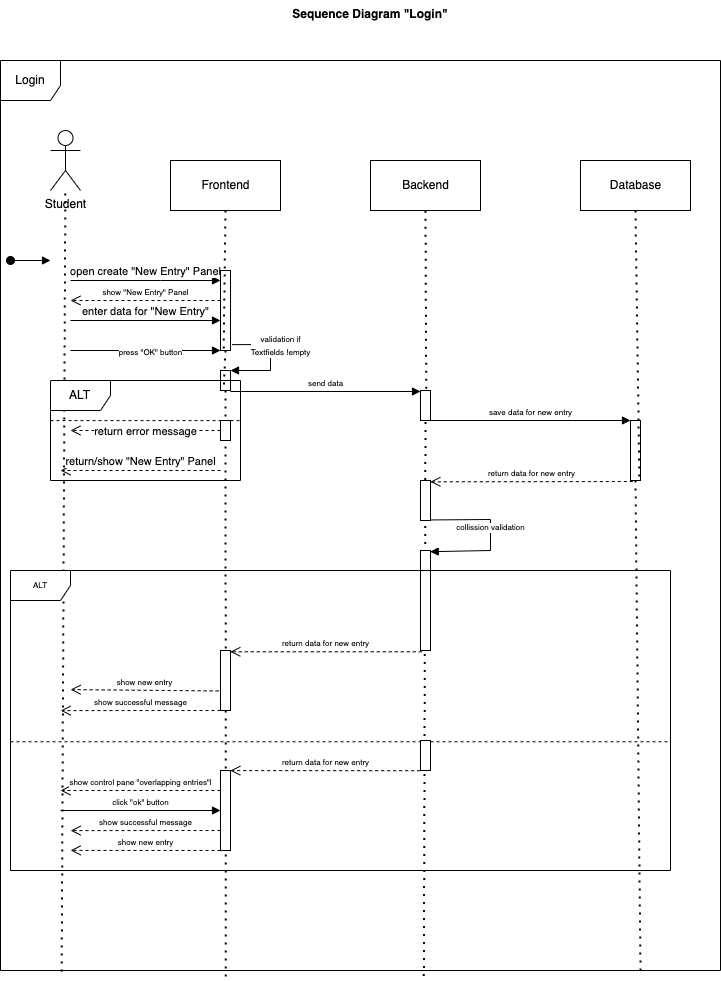

The diagram above was exported from draw.io. Its source (the exported page's mxGraphModel, read from the mxfile embedded in the PNG):
<mxGraphModel dx="908" dy="659" grid="1" gridSize="10" guides="1" tooltips="1" connect="1" arrows="1" fold="1" page="1" pageScale="1" pageWidth="827" pageHeight="1169" math="0" shadow="0">
  <root>
    <mxCell id="0" />
    <mxCell id="1" parent="0" />
    <mxCell id="9R9r5zN7GfGKUoZtjWfx-1" value="Login" style="shape=umlFrame;whiteSpace=wrap;html=1;width=60;height=40;" vertex="1" parent="1">
      <mxGeometry x="30" y="90" width="720" height="910" as="geometry" />
    </mxCell>
    <mxCell id="9R9r5zN7GfGKUoZtjWfx-2" value="Sequence Diagram &quot;Login&quot;" style="text;align=center;fontStyle=1;verticalAlign=middle;spacingLeft=3;spacingRight=3;strokeColor=none;rotatable=0;points=[[0,0.5],[1,0.5]];portConstraint=eastwest;" vertex="1" parent="1">
      <mxGeometry x="360" y="30" width="80" height="26" as="geometry" />
    </mxCell>
    <mxCell id="9R9r5zN7GfGKUoZtjWfx-3" value="Student" style="shape=umlActor;verticalLabelPosition=bottom;verticalAlign=top;html=1;" vertex="1" parent="1">
      <mxGeometry x="80" y="160" width="30" height="60" as="geometry" />
    </mxCell>
    <mxCell id="9R9r5zN7GfGKUoZtjWfx-4" value="Backend" style="html=1;" vertex="1" parent="1">
      <mxGeometry x="400" y="190" width="110" height="50" as="geometry" />
    </mxCell>
    <mxCell id="9R9r5zN7GfGKUoZtjWfx-5" value="Frontend" style="html=1;" vertex="1" parent="1">
      <mxGeometry x="200" y="190" width="110" height="50" as="geometry" />
    </mxCell>
    <mxCell id="9R9r5zN7GfGKUoZtjWfx-6" value="Database" style="html=1;" vertex="1" parent="1">
      <mxGeometry x="610" y="190" width="110" height="50" as="geometry" />
    </mxCell>
    <mxCell id="9R9r5zN7GfGKUoZtjWfx-7" value="" style="endArrow=none;dashed=1;html=1;dashPattern=1 3;strokeWidth=2;rounded=0;exitX=0.085;exitY=1.001;exitDx=0;exitDy=0;exitPerimeter=0;" edge="1" parent="1" source="9R9r5zN7GfGKUoZtjWfx-1" target="9R9r5zN7GfGKUoZtjWfx-3">
      <mxGeometry width="50" height="50" relative="1" as="geometry">
        <mxPoint x="95" y="700" as="sourcePoint" />
        <mxPoint x="95" y="280" as="targetPoint" />
      </mxGeometry>
    </mxCell>
    <mxCell id="9R9r5zN7GfGKUoZtjWfx-8" value="" style="endArrow=none;dashed=1;html=1;dashPattern=1 3;strokeWidth=2;rounded=0;exitX=0.5;exitY=1;exitDx=0;exitDy=0;entryX=0.313;entryY=1.009;entryDx=0;entryDy=0;entryPerimeter=0;startArrow=none;" edge="1" parent="1" source="9R9r5zN7GfGKUoZtjWfx-18" target="9R9r5zN7GfGKUoZtjWfx-1">
      <mxGeometry width="50" height="50" relative="1" as="geometry">
        <mxPoint x="390" y="250" as="sourcePoint" />
        <mxPoint x="440" y="200" as="targetPoint" />
      </mxGeometry>
    </mxCell>
    <mxCell id="9R9r5zN7GfGKUoZtjWfx-9" value="" style="endArrow=none;dashed=1;html=1;dashPattern=1 3;strokeWidth=2;rounded=0;entryX=0.5;entryY=1;entryDx=0;entryDy=0;exitX=0.588;exitY=1.006;exitDx=0;exitDy=0;exitPerimeter=0;startArrow=none;" edge="1" parent="1" source="9R9r5zN7GfGKUoZtjWfx-21" target="9R9r5zN7GfGKUoZtjWfx-4">
      <mxGeometry width="50" height="50" relative="1" as="geometry">
        <mxPoint x="390" y="350" as="sourcePoint" />
        <mxPoint x="440" y="300" as="targetPoint" />
      </mxGeometry>
    </mxCell>
    <mxCell id="9R9r5zN7GfGKUoZtjWfx-10" value="" style="endArrow=none;dashed=1;html=1;dashPattern=1 3;strokeWidth=2;rounded=0;exitX=0.5;exitY=1;exitDx=0;exitDy=0;entryX=0.889;entryY=1.006;entryDx=0;entryDy=0;entryPerimeter=0;startArrow=none;" edge="1" parent="1" source="9R9r5zN7GfGKUoZtjWfx-24" target="9R9r5zN7GfGKUoZtjWfx-1">
      <mxGeometry width="50" height="50" relative="1" as="geometry">
        <mxPoint x="390" y="350" as="sourcePoint" />
        <mxPoint x="440" y="300" as="targetPoint" />
      </mxGeometry>
    </mxCell>
    <mxCell id="9R9r5zN7GfGKUoZtjWfx-11" value="" style="html=1;verticalAlign=bottom;startArrow=oval;startFill=1;endArrow=block;startSize=8;rounded=0;" edge="1" parent="1">
      <mxGeometry width="60" relative="1" as="geometry">
        <mxPoint x="40" y="290" as="sourcePoint" />
        <mxPoint x="80" y="290" as="targetPoint" />
      </mxGeometry>
    </mxCell>
    <mxCell id="9R9r5zN7GfGKUoZtjWfx-12" value="open create &quot;New Entry&quot; Panel" style="html=1;verticalAlign=bottom;endArrow=block;rounded=0;" edge="1" parent="1" target="9R9r5zN7GfGKUoZtjWfx-13">
      <mxGeometry width="80" relative="1" as="geometry">
        <mxPoint x="100" y="310" as="sourcePoint" />
        <mxPoint x="180" y="300" as="targetPoint" />
        <Array as="points">
          <mxPoint x="190" y="310" />
        </Array>
      </mxGeometry>
    </mxCell>
    <mxCell id="9R9r5zN7GfGKUoZtjWfx-13" value="" style="html=1;points=[];perimeter=orthogonalPerimeter;" vertex="1" parent="1">
      <mxGeometry x="250" y="300" width="10" height="80" as="geometry" />
    </mxCell>
    <mxCell id="9R9r5zN7GfGKUoZtjWfx-14" value="" style="endArrow=none;dashed=1;html=1;dashPattern=1 3;strokeWidth=2;rounded=0;exitX=0.5;exitY=1;exitDx=0;exitDy=0;entryX=0.313;entryY=1.009;entryDx=0;entryDy=0;entryPerimeter=0;" edge="1" parent="1" source="9R9r5zN7GfGKUoZtjWfx-5" target="9R9r5zN7GfGKUoZtjWfx-13">
      <mxGeometry width="50" height="50" relative="1" as="geometry">
        <mxPoint x="255" y="240" as="sourcePoint" />
        <mxPoint x="255.36" y="1008.19" as="targetPoint" />
      </mxGeometry>
    </mxCell>
    <mxCell id="9R9r5zN7GfGKUoZtjWfx-15" value="enter data for &quot;New Entry&quot;" style="html=1;verticalAlign=bottom;endArrow=block;rounded=0;" edge="1" parent="1">
      <mxGeometry width="80" relative="1" as="geometry">
        <mxPoint x="100" y="350" as="sourcePoint" />
        <mxPoint x="250" y="350" as="targetPoint" />
      </mxGeometry>
    </mxCell>
    <mxCell id="9R9r5zN7GfGKUoZtjWfx-17" value="&lt;font style=&quot;font-size: 8px&quot;&gt;validation if &lt;br&gt;Textfields !empty&lt;/font&gt;" style="html=1;verticalAlign=bottom;endArrow=block;rounded=0;exitX=1.153;exitY=0.927;exitDx=0;exitDy=0;exitPerimeter=0;" edge="1" parent="1" source="9R9r5zN7GfGKUoZtjWfx-13" target="9R9r5zN7GfGKUoZtjWfx-18">
      <mxGeometry x="0.0428" y="10" width="80" relative="1" as="geometry">
        <mxPoint x="210" y="470" as="sourcePoint" />
        <mxPoint x="290" y="470" as="targetPoint" />
        <Array as="points">
          <mxPoint x="300" y="374" />
          <mxPoint x="300" y="400" />
        </Array>
        <mxPoint as="offset" />
      </mxGeometry>
    </mxCell>
    <mxCell id="9R9r5zN7GfGKUoZtjWfx-18" value="" style="html=1;points=[];perimeter=orthogonalPerimeter;" vertex="1" parent="1">
      <mxGeometry x="250" y="400" width="10" height="20" as="geometry" />
    </mxCell>
    <mxCell id="9R9r5zN7GfGKUoZtjWfx-19" value="" style="endArrow=none;dashed=1;html=1;dashPattern=1 3;strokeWidth=2;rounded=0;exitX=0.5;exitY=1;exitDx=0;exitDy=0;entryX=0.313;entryY=1.009;entryDx=0;entryDy=0;entryPerimeter=0;startArrow=none;" edge="1" parent="1" source="9R9r5zN7GfGKUoZtjWfx-13" target="9R9r5zN7GfGKUoZtjWfx-18">
      <mxGeometry width="50" height="50" relative="1" as="geometry">
        <mxPoint x="255" y="380" as="sourcePoint" />
        <mxPoint x="255.36" y="1008.19" as="targetPoint" />
      </mxGeometry>
    </mxCell>
    <mxCell id="9R9r5zN7GfGKUoZtjWfx-20" value="send data" style="html=1;verticalAlign=bottom;endArrow=block;rounded=0;fontSize=8;exitX=0.995;exitY=1.05;exitDx=0;exitDy=0;exitPerimeter=0;" edge="1" parent="1" source="9R9r5zN7GfGKUoZtjWfx-18" target="9R9r5zN7GfGKUoZtjWfx-21">
      <mxGeometry width="80" relative="1" as="geometry">
        <mxPoint x="350" y="410" as="sourcePoint" />
        <mxPoint x="450" y="421" as="targetPoint" />
      </mxGeometry>
    </mxCell>
    <mxCell id="9R9r5zN7GfGKUoZtjWfx-21" value="" style="html=1;points=[];perimeter=orthogonalPerimeter;fontSize=8;" vertex="1" parent="1">
      <mxGeometry x="450" y="420" width="10" height="30" as="geometry" />
    </mxCell>
    <mxCell id="9R9r5zN7GfGKUoZtjWfx-22" value="" style="endArrow=none;dashed=1;html=1;dashPattern=1 3;strokeWidth=2;rounded=0;entryX=0.5;entryY=1;entryDx=0;entryDy=0;exitX=0.588;exitY=1.006;exitDx=0;exitDy=0;exitPerimeter=0;" edge="1" parent="1" source="9R9r5zN7GfGKUoZtjWfx-1" target="9R9r5zN7GfGKUoZtjWfx-21">
      <mxGeometry width="50" height="50" relative="1" as="geometry">
        <mxPoint x="453.3599999999999" y="1005.46" as="sourcePoint" />
        <mxPoint x="455" y="240" as="targetPoint" />
      </mxGeometry>
    </mxCell>
    <mxCell id="9R9r5zN7GfGKUoZtjWfx-23" value="save data for new entry" style="html=1;verticalAlign=bottom;endArrow=block;rounded=0;fontSize=8;" edge="1" parent="1" target="9R9r5zN7GfGKUoZtjWfx-24">
      <mxGeometry width="80" relative="1" as="geometry">
        <mxPoint x="460" y="450" as="sourcePoint" />
        <mxPoint x="660" y="450" as="targetPoint" />
      </mxGeometry>
    </mxCell>
    <mxCell id="9R9r5zN7GfGKUoZtjWfx-24" value="" style="html=1;points=[];perimeter=orthogonalPerimeter;fontSize=8;" vertex="1" parent="1">
      <mxGeometry x="660" y="450" width="10" height="60" as="geometry" />
    </mxCell>
    <mxCell id="9R9r5zN7GfGKUoZtjWfx-25" value="" style="endArrow=none;dashed=1;html=1;dashPattern=1 3;strokeWidth=2;rounded=0;exitX=0.5;exitY=1;exitDx=0;exitDy=0;entryX=0.889;entryY=1.006;entryDx=0;entryDy=0;entryPerimeter=0;" edge="1" parent="1" source="9R9r5zN7GfGKUoZtjWfx-6" target="9R9r5zN7GfGKUoZtjWfx-24">
      <mxGeometry width="50" height="50" relative="1" as="geometry">
        <mxPoint x="665" y="240" as="sourcePoint" />
        <mxPoint x="670.0799999999999" y="1005.46" as="targetPoint" />
      </mxGeometry>
    </mxCell>
    <mxCell id="9R9r5zN7GfGKUoZtjWfx-26" value="show &quot;New Entry&quot; Panel" style="html=1;verticalAlign=bottom;endArrow=open;dashed=1;endSize=8;rounded=0;fontSize=8;" edge="1" parent="1" source="9R9r5zN7GfGKUoZtjWfx-13">
      <mxGeometry relative="1" as="geometry">
        <mxPoint x="370" y="450" as="sourcePoint" />
        <mxPoint x="100" y="330" as="targetPoint" />
      </mxGeometry>
    </mxCell>
    <mxCell id="9R9r5zN7GfGKUoZtjWfx-28" value="return data for new entry" style="html=1;verticalAlign=bottom;endArrow=open;dashed=1;endSize=8;rounded=0;fontSize=8;exitX=0.232;exitY=1.017;exitDx=0;exitDy=0;exitPerimeter=0;entryX=0.597;entryY=0.463;entryDx=0;entryDy=0;entryPerimeter=0;" edge="1" parent="1" source="9R9r5zN7GfGKUoZtjWfx-24" target="9R9r5zN7GfGKUoZtjWfx-1">
      <mxGeometry relative="1" as="geometry">
        <mxPoint x="680" y="490" as="sourcePoint" />
        <mxPoint x="600" y="490" as="targetPoint" />
      </mxGeometry>
    </mxCell>
    <mxCell id="9R9r5zN7GfGKUoZtjWfx-29" value="" style="html=1;points=[];perimeter=orthogonalPerimeter;fontSize=8;" vertex="1" parent="1">
      <mxGeometry x="450" y="510" width="10" height="40" as="geometry" />
    </mxCell>
    <mxCell id="9R9r5zN7GfGKUoZtjWfx-30" value="" style="html=1;points=[];perimeter=orthogonalPerimeter;fontSize=8;" vertex="1" parent="1">
      <mxGeometry x="450" y="580" width="10" height="100" as="geometry" />
    </mxCell>
    <mxCell id="9R9r5zN7GfGKUoZtjWfx-31" value="collission validation" style="html=1;verticalAlign=bottom;endArrow=block;rounded=0;fontSize=8;exitX=1.021;exitY=0.986;exitDx=0;exitDy=0;exitPerimeter=0;entryX=0.968;entryY=0.012;entryDx=0;entryDy=0;entryPerimeter=0;" edge="1" parent="1" source="9R9r5zN7GfGKUoZtjWfx-29" target="9R9r5zN7GfGKUoZtjWfx-30">
      <mxGeometry width="80" relative="1" as="geometry">
        <mxPoint x="600" y="560" as="sourcePoint" />
        <mxPoint x="680" y="560" as="targetPoint" />
        <Array as="points">
          <mxPoint x="520" y="549" />
          <mxPoint x="520" y="580" />
        </Array>
      </mxGeometry>
    </mxCell>
    <mxCell id="9R9r5zN7GfGKUoZtjWfx-32" value="ALT" style="shape=umlFrame;whiteSpace=wrap;html=1;fontSize=8;" vertex="1" parent="1">
      <mxGeometry x="40" y="600" width="660" height="300" as="geometry" />
    </mxCell>
    <mxCell id="9R9r5zN7GfGKUoZtjWfx-33" value="" style="endArrow=none;dashed=1;html=1;rounded=0;fontSize=8;exitX=0;exitY=0.571;exitDx=0;exitDy=0;exitPerimeter=0;entryX=1;entryY=0.571;entryDx=0;entryDy=0;entryPerimeter=0;" edge="1" parent="1" source="9R9r5zN7GfGKUoZtjWfx-32" target="9R9r5zN7GfGKUoZtjWfx-32">
      <mxGeometry width="50" height="50" relative="1" as="geometry">
        <mxPoint x="220" y="620" as="sourcePoint" />
        <mxPoint x="270" y="570" as="targetPoint" />
      </mxGeometry>
    </mxCell>
    <mxCell id="9R9r5zN7GfGKUoZtjWfx-34" value="" style="html=1;points=[];perimeter=orthogonalPerimeter;fontSize=8;" vertex="1" parent="1">
      <mxGeometry x="450" y="770" width="10" height="30" as="geometry" />
    </mxCell>
    <mxCell id="9R9r5zN7GfGKUoZtjWfx-37" value="return data for new entry" style="html=1;verticalAlign=bottom;endArrow=open;dashed=1;endSize=8;rounded=0;fontSize=8;exitX=0.126;exitY=1.032;exitDx=0;exitDy=0;exitPerimeter=0;entryX=0.333;entryY=0.271;entryDx=0;entryDy=0;entryPerimeter=0;" edge="1" parent="1" target="9R9r5zN7GfGKUoZtjWfx-32">
      <mxGeometry relative="1" as="geometry">
        <mxPoint x="451.26" y="681.28" as="sourcePoint" />
        <mxPoint x="360" y="650" as="targetPoint" />
      </mxGeometry>
    </mxCell>
    <mxCell id="9R9r5zN7GfGKUoZtjWfx-38" value="" style="html=1;points=[];perimeter=orthogonalPerimeter;fontSize=8;" vertex="1" parent="1">
      <mxGeometry x="250" y="680" width="10" height="60" as="geometry" />
    </mxCell>
    <mxCell id="9R9r5zN7GfGKUoZtjWfx-39" value="show new entry" style="html=1;verticalAlign=bottom;endArrow=open;dashed=1;endSize=8;rounded=0;fontSize=8;exitX=-0.187;exitY=0.674;exitDx=0;exitDy=0;exitPerimeter=0;entryX=0.091;entryY=0.397;entryDx=0;entryDy=0;entryPerimeter=0;" edge="1" parent="1" source="9R9r5zN7GfGKUoZtjWfx-38" target="9R9r5zN7GfGKUoZtjWfx-32">
      <mxGeometry relative="1" as="geometry">
        <mxPoint x="220" y="650" as="sourcePoint" />
        <mxPoint x="140" y="650" as="targetPoint" />
      </mxGeometry>
    </mxCell>
    <mxCell id="9R9r5zN7GfGKUoZtjWfx-40" value="press &quot;OK&quot; button" style="html=1;verticalAlign=bottom;endArrow=block;rounded=0;fontSize=8;" edge="1" parent="1">
      <mxGeometry x="0.0667" y="-10" width="80" relative="1" as="geometry">
        <mxPoint x="100" y="380" as="sourcePoint" />
        <mxPoint x="250" y="380" as="targetPoint" />
        <mxPoint as="offset" />
      </mxGeometry>
    </mxCell>
    <mxCell id="9R9r5zN7GfGKUoZtjWfx-41" value="return data for new entry" style="html=1;verticalAlign=bottom;endArrow=open;dashed=1;endSize=8;rounded=0;fontSize=8;exitX=-0.032;exitY=1.007;exitDx=0;exitDy=0;exitPerimeter=0;entryX=0.333;entryY=0.667;entryDx=0;entryDy=0;entryPerimeter=0;" edge="1" parent="1" source="9R9r5zN7GfGKUoZtjWfx-34" target="9R9r5zN7GfGKUoZtjWfx-32">
      <mxGeometry relative="1" as="geometry">
        <mxPoint x="350" y="770" as="sourcePoint" />
        <mxPoint x="270" y="770" as="targetPoint" />
      </mxGeometry>
    </mxCell>
    <mxCell id="9R9r5zN7GfGKUoZtjWfx-42" value="" style="html=1;points=[];perimeter=orthogonalPerimeter;fontSize=8;" vertex="1" parent="1">
      <mxGeometry x="250" y="800" width="10" height="80" as="geometry" />
    </mxCell>
    <mxCell id="9R9r5zN7GfGKUoZtjWfx-43" value="show control pane &quot;overlapping entries&quot;l" style="html=1;verticalAlign=bottom;endArrow=open;dashed=1;endSize=8;rounded=0;fontSize=8;" edge="1" parent="1">
      <mxGeometry relative="1" as="geometry">
        <mxPoint x="250" y="820" as="sourcePoint" />
        <mxPoint x="90" y="820" as="targetPoint" />
      </mxGeometry>
    </mxCell>
    <mxCell id="9R9r5zN7GfGKUoZtjWfx-45" value="ALT" style="shape=umlFrame;whiteSpace=wrap;html=1;" vertex="1" parent="1">
      <mxGeometry x="80" y="410" width="190" height="100" as="geometry" />
    </mxCell>
    <mxCell id="9R9r5zN7GfGKUoZtjWfx-47" value="return/show &quot;New Entry&quot; Panel" style="html=1;verticalAlign=bottom;endArrow=open;dashed=1;endSize=8;rounded=0;exitX=0.895;exitY=0.9;exitDx=0;exitDy=0;exitPerimeter=0;" edge="1" parent="1" source="9R9r5zN7GfGKUoZtjWfx-45">
      <mxGeometry relative="1" as="geometry">
        <mxPoint x="250" y="470" as="sourcePoint" />
        <mxPoint x="90" y="500" as="targetPoint" />
      </mxGeometry>
    </mxCell>
    <mxCell id="9R9r5zN7GfGKUoZtjWfx-48" value="" style="endArrow=none;dashed=1;html=1;rounded=0;exitX=0;exitY=0.401;exitDx=0;exitDy=0;exitPerimeter=0;entryX=1.002;entryY=0.401;entryDx=0;entryDy=0;entryPerimeter=0;" edge="1" parent="1" source="9R9r5zN7GfGKUoZtjWfx-45" target="9R9r5zN7GfGKUoZtjWfx-45">
      <mxGeometry width="50" height="50" relative="1" as="geometry">
        <mxPoint x="230" y="480" as="sourcePoint" />
        <mxPoint x="280" y="430" as="targetPoint" />
      </mxGeometry>
    </mxCell>
    <mxCell id="9R9r5zN7GfGKUoZtjWfx-49" value="return error message" style="html=1;verticalAlign=bottom;endArrow=open;dashed=1;endSize=8;rounded=0;entryX=0.105;entryY=0.5;entryDx=0;entryDy=0;entryPerimeter=0;" edge="1" parent="1" target="9R9r5zN7GfGKUoZtjWfx-45">
      <mxGeometry x="-0.0003" y="10" relative="1" as="geometry">
        <mxPoint x="250" y="460" as="sourcePoint" />
        <mxPoint x="170" y="460" as="targetPoint" />
        <mxPoint as="offset" />
      </mxGeometry>
    </mxCell>
    <mxCell id="9R9r5zN7GfGKUoZtjWfx-50" value="" style="html=1;points=[];perimeter=orthogonalPerimeter;" vertex="1" parent="1">
      <mxGeometry x="250" y="450" width="10" height="20" as="geometry" />
    </mxCell>
    <mxCell id="9R9r5zN7GfGKUoZtjWfx-51" value="&lt;font style=&quot;font-size: 8px&quot;&gt;show successful message&lt;/font&gt;" style="html=1;verticalAlign=bottom;endArrow=open;dashed=1;endSize=8;rounded=0;entryX=0.076;entryY=0.467;entryDx=0;entryDy=0;entryPerimeter=0;" edge="1" parent="1" target="9R9r5zN7GfGKUoZtjWfx-32">
      <mxGeometry relative="1" as="geometry">
        <mxPoint x="250" y="740" as="sourcePoint" />
        <mxPoint x="260" y="740" as="targetPoint" />
      </mxGeometry>
    </mxCell>
    <mxCell id="9R9r5zN7GfGKUoZtjWfx-52" value="click &quot;ok&quot; button" style="html=1;verticalAlign=bottom;endArrow=block;rounded=0;fontSize=8;" edge="1" parent="1" target="9R9r5zN7GfGKUoZtjWfx-42">
      <mxGeometry width="80" relative="1" as="geometry">
        <mxPoint x="90" y="840" as="sourcePoint" />
        <mxPoint x="170" y="840" as="targetPoint" />
      </mxGeometry>
    </mxCell>
    <mxCell id="9R9r5zN7GfGKUoZtjWfx-59" value="show new entry" style="html=1;verticalAlign=bottom;endArrow=open;dashed=1;endSize=8;rounded=0;fontSize=8;entryX=0.091;entryY=0.933;entryDx=0;entryDy=0;entryPerimeter=0;" edge="1" parent="1" target="9R9r5zN7GfGKUoZtjWfx-32">
      <mxGeometry relative="1" as="geometry">
        <mxPoint x="250" y="880" as="sourcePoint" />
        <mxPoint x="170" y="880" as="targetPoint" />
      </mxGeometry>
    </mxCell>
    <mxCell id="9R9r5zN7GfGKUoZtjWfx-60" value="show successful message" style="html=1;verticalAlign=bottom;endArrow=open;dashed=1;endSize=8;rounded=0;fontSize=8;entryX=0.091;entryY=0.867;entryDx=0;entryDy=0;entryPerimeter=0;" edge="1" parent="1" target="9R9r5zN7GfGKUoZtjWfx-32">
      <mxGeometry relative="1" as="geometry">
        <mxPoint x="250" y="860" as="sourcePoint" />
        <mxPoint x="170" y="860" as="targetPoint" />
      </mxGeometry>
    </mxCell>
  </root>
</mxGraphModel>